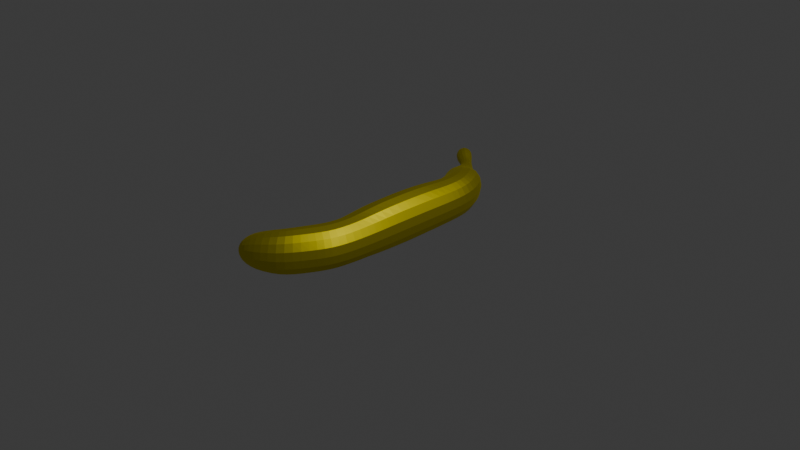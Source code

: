 # Source: banana-1.blend  (saved by Blender 4.1.23; exported with 4.5.12 LTS)
import bpy
from mathutils import Matrix  # noqa: F401  (used for matrix-valued properties, if any)

bpy.ops.wm.read_factory_settings(use_empty=True)
scene = bpy.context.scene
scene.name = 'Scene'

# ---- collections
col_collection = bpy.data.collections.new('Collection'); scene.collection.children.link(col_collection)

# ---- materials (node trees are filled in below, after node groups)
mat_material = bpy.data.materials.new('Material')
mat_material.alpha_threshold = 0.0
mat_material.use_transparent_shadow = False
mat_material.roughness = 0.5
mat_material.line_color = (0.0, 0.0, 0.0, 1.0)

# ---- material node trees
mat_material.use_nodes = True; mat_material.node_tree.nodes.clear()
_N = mat_material.node_tree.nodes; _L = mat_material.node_tree.links
n0 = _N.new('ShaderNodeOutputMaterial'); n0.name = 'Material Output'; n0.location = (300, 300)
n1 = _N.new('ShaderNodeBsdfPrincipled'); n1.name = 'Principled BSDF'; n1.location = (10, 300)
n1.inputs[0].default_value = (0.8002, 0.6951, 0.001169, 1.0)
n1.inputs[1].default_value = 10.0
n1.inputs[3].default_value = 1.45
_L.new(n1.outputs[0], n0.inputs[0])
n0.is_active_output = True

# ---- world
world_world = bpy.data.worlds.new('World'); scene.world = world_world
world_world.use_nodes = True; world_world.node_tree.nodes.clear()
_N = world_world.node_tree.nodes; _L = world_world.node_tree.links
n0 = _N.new('ShaderNodeOutputWorld'); n0.name = 'World Output'; n0.location = (300, 300)
n1 = _N.new('ShaderNodeBackground'); n1.name = 'Background'; n1.location = (10, 300)
n1.inputs[0].default_value = (0.05088, 0.05088, 0.05088, 1.0)
_L.new(n1.outputs[0], n0.inputs[0])
n0.is_active_output = True
world_world.color = (0.05088, 0.05088, 0.05088)
world_world.use_sun_shadow = False
world_world.sun_shadow_jitter_overblur = 0.0

# ---- cameras
cam_camera = bpy.data.cameras.new('Camera')
cam_camera.clip_end = 100.0
cam_camera.ortho_scale = 7.314

# ---- lights
light_light = bpy.data.lights.new('Light', 'POINT')
light_light.transmission_factor = 0.0
light_light.energy = 1000.0
light_light.shadow_soft_size = 0.1
light_light.shadow_maximum_resolution = 0.006
light_light.use_absolute_resolution = True

# ---- meshes
me_cube = bpy.data.meshes.new('Cube')
me_cube.from_pydata([(1.0, 1.317, 1.317), (1.0, 1.317, -1.317), (1.0, -1.317, 1.317), (1.0, -1.317, -1.317), (-1.0, 1.0, 1.0), (-1.0, 1.0, -1.0), (-1.0, -1.0, 1.0), (-1.0, -1.0, -1.0), (1.0, 2.311, 1.0), (1.0, 2.311, -1.0), (-1.0, 2.311, 1.0), (-1.0, 2.311, -1.0), (0.8946, 3.084, 1.0), (0.8946, 3.084, -1.0), (-0.8946, 3.977, 1.0), (-0.8946, 3.977, -1.0), (1.385, 4.064, 1.0), (1.385, 4.064, -1.0), (-0.4046, 4.958, 1.0), (-0.4046, 4.958, -1.0), (1.501, 4.571, 1.0), (1.501, 4.571, -1.0), (0.3599, 6.214, 1.0), (0.3599, 6.214, -1.0), (2.421, 5.493, 0.7675), (2.421, 5.493, -0.7675), (1.546, 6.754, 0.7675), (1.546, 6.754, -0.7675), (1.0, -2.454, 1.0), (1.0, -2.454, -1.0), (-1.0, -2.454, 1.0), (-1.0, -2.454, -1.0), (0.8725, -2.888, 1.0), (0.8725, -2.888, -1.0), (-0.8725, -3.866, 1.0), (-0.8725, -3.866, -1.0), (1.447, -3.964, 0.6134), (1.447, -3.964, -0.6134), (-0.02539, -5.246, 1.0), (-0.02539, -5.246, -1.0), (2.036, -4.755, 0.335), (2.036, -4.755, -0.335), (0.7323, -5.401, 0.5461), (0.7323, -5.401, -0.5461), (1.471, -6.007, -0.2841), (1.471, -6.007, 0.2841), (1.929, -5.713, 0.1748), (1.929, -5.713, -0.1748), (2.107, -6.544, -0.2841), (2.107, -6.544, 0.2841), (2.32, -6.043, 0.1748), (2.32, -6.043, -0.1748), (2.803, -7.514, -0.6041), (2.803, -7.514, 0.6041), (3.516, -6.669, 0.6041), (3.516, -6.669, -0.6041), (2.53, 6.233, -0.2223), (2.277, 6.598, -0.2223), (2.53, 6.233, 0.2223), (2.277, 6.598, 0.2223)], [], [(0, 4, 6, 2), (3, 2, 28, 29), (7, 6, 4, 5), (5, 1, 3, 7), (1, 0, 2, 3), (5, 4, 10, 11), (11, 10, 14, 15), (1, 5, 11, 9), (4, 0, 8, 10), (0, 1, 9, 8), (14, 12, 16, 18), (9, 11, 15, 13), (10, 8, 12, 14), (8, 9, 13, 12), (19, 18, 22, 23), (12, 13, 17, 16), (15, 14, 18, 19), (13, 15, 19, 17), (22, 20, 24, 26), (17, 19, 23, 21), (18, 16, 20, 22), (16, 17, 21, 20), (26, 24, 58, 59), (20, 21, 25, 24), (23, 22, 26, 27), (21, 23, 27, 25), (31, 29, 33, 35), (6, 7, 31, 30), (7, 3, 29, 31), (2, 6, 30, 28), (32, 34, 38, 36), (29, 28, 32, 33), (28, 30, 34, 32), (30, 31, 35, 34), (36, 38, 42, 40), (34, 35, 39, 38), (35, 33, 37, 39), (33, 32, 36, 37), (43, 41, 47, 44), (38, 39, 43, 42), (39, 37, 41, 43), (37, 36, 40, 41), (46, 45, 49, 50), (41, 40, 46, 47), (40, 42, 45, 46), (42, 43, 44, 45), (50, 49, 53, 54), (45, 44, 48, 49), (44, 47, 51, 48), (47, 46, 50, 51), (55, 54, 53, 52), (49, 48, 52, 53), (48, 51, 55, 52), (51, 50, 54, 55), (57, 59, 58, 56), (24, 25, 56, 58), (27, 26, 59, 57), (25, 27, 57, 56)])
_uv = me_cube.uv_layers.new(name='UVMap')
_uv.uv.foreach_set('vector', [0.625, 0.5, 0.875, 0.5, 0.875, 0.75, 0.625, 0.75, 0.375, 0.75, 0.625, 0.75, 0.625, 0.75, 0.375, 0.75, 0.375, 0.0, 0.625, 0.0, 0.625, 0.25, 0.375, 0.25, 0.125, 0.5, 0.375, 0.5, 0.375, 0.75, 0.125, 0.75, 0.375, 0.5, 0.625, 0.5, 0.625, 0.75, 0.375, 0.75, 0.375, 0.25, 0.625, 0.25, 0.625, 0.25, 0.375, 0.25, 0.375, 0.25, 0.625, 0.25, 0.625, 0.25, 0.375, 0.25, 0.375, 0.5, 0.125, 0.5, 0.125, 0.5, 0.375, 0.5, 0.875, 0.5, 0.625, 0.5, 0.625, 0.5, 0.875, 0.5, 0.625, 0.5, 0.375, 0.5, 0.375, 0.5, 0.625, 0.5, 0.875, 0.5, 0.625, 0.5, 0.625, 0.5, 0.875, 0.5, 0.375, 0.5, 0.125, 0.5, 0.125, 0.5, 0.375, 0.5, 0.875, 0.5, 0.625, 0.5, 0.625, 0.5, 0.875, 0.5, 0.625, 0.5, 0.375, 0.5, 0.375, 0.5, 0.625, 0.5, 0.375, 0.25, 0.625, 0.25, 0.625, 0.25, 0.375, 0.25, 0.625, 0.5, 0.375, 0.5, 0.375, 0.5, 0.625, 0.5, 0.375, 0.25, 0.625, 0.25, 0.625, 0.25, 0.375, 0.25, 0.375, 0.5, 0.125, 0.5, 0.125, 0.5, 0.375, 0.5, 0.875, 0.5, 0.625, 0.5, 0.625, 0.5, 0.875, 0.5, 0.375, 0.5, 0.125, 0.5, 0.125, 0.5, 0.375, 0.5, 0.875, 0.5, 0.625, 0.5, 0.625, 0.5, 0.875, 0.5, 0.625, 0.5, 0.375, 0.5, 0.375, 0.5, 0.625, 0.5, 0.875, 0.5, 0.625, 0.5, 0.625, 0.5, 0.875, 0.5, 0.625, 0.5, 0.375, 0.5, 0.375, 0.5, 0.625, 0.5, 0.375, 0.25, 0.625, 0.25, 0.625, 0.25, 0.375, 0.25, 0.375, 0.5, 0.125, 0.5, 0.125, 0.5, 0.375, 0.5, 0.125, 0.75, 0.375, 0.75, 0.375, 0.75, 0.125, 0.75, 0.625, 0.0, 0.375, 0.0, 0.375, 0.0, 0.625, 0.0, 0.125, 0.75, 0.375, 0.75, 0.375, 0.75, 0.125, 0.75, 0.625, 0.75, 0.875, 0.75, 0.875, 0.75, 0.625, 0.75, 0.625, 0.75, 0.875, 0.75, 0.875, 0.75, 0.625, 0.75, 0.375, 0.75, 0.625, 0.75, 0.625, 0.75, 0.375, 0.75, 0.625, 0.75, 0.875, 0.75, 0.875, 0.75, 0.625, 0.75, 0.625, 0.0, 0.375, 0.0, 0.375, 0.0, 0.625, 0.0, 0.625, 0.75, 0.875, 0.75, 0.875, 0.75, 0.625, 0.75, 0.625, 0.0, 0.375, 0.0, 0.375, 0.0, 0.625, 0.0, 0.125, 0.75, 0.375, 0.75, 0.375, 0.75, 0.125, 0.75, 0.375, 0.75, 0.625, 0.75, 0.625, 0.75, 0.375, 0.75, 0.125, 0.75, 0.375, 0.75, 0.375, 0.75, 0.125, 0.75, 0.625, 0.0, 0.375, 0.0, 0.375, 0.0, 0.625, 0.0, 0.125, 0.75, 0.375, 0.75, 0.375, 0.75, 0.125, 0.75, 0.375, 0.75, 0.625, 0.75, 0.625, 0.75, 0.375, 0.75, 0.625, 0.75, 0.875, 0.75, 0.875, 0.75, 0.625, 0.75, 0.375, 0.75, 0.625, 0.75, 0.625, 0.75, 0.375, 0.75, 0.625, 0.75, 0.875, 0.75, 0.875, 0.75, 0.625, 0.75, 0.625, 0.0, 0.375, 0.0, 0.375, 0.0, 0.625, 0.0, 0.625, 0.75, 0.875, 0.75, 0.875, 0.75, 0.625, 0.75, 0.625, 0.0, 0.375, 0.0, 0.375, 0.0, 0.625, 0.0, 0.125, 0.75, 0.375, 0.75, 0.375, 0.75, 0.125, 0.75, 0.375, 0.75, 0.625, 0.75, 0.625, 0.75, 0.375, 0.75, 0.375, 0.75, 0.625, 0.75, 0.625, 1.0, 0.375, 1.0, 0.625, 0.0, 0.375, 0.0, 0.375, 0.0, 0.625, 0.0, 0.125, 0.75, 0.375, 0.75, 0.375, 0.75, 0.125, 0.75, 0.375, 0.75, 0.625, 0.75, 0.625, 0.75, 0.375, 0.75, 0.375, 0.25, 0.625, 0.25, 0.625, 0.5, 0.375, 0.5, 0.625, 0.5, 0.375, 0.5, 0.375, 0.5, 0.625, 0.5, 0.375, 0.25, 0.625, 0.25, 0.625, 0.25, 0.375, 0.25, 0.375, 0.5, 0.125, 0.5, 0.125, 0.5, 0.375, 0.5])
me_cube.materials.append(mat_material)
me_cube.use_mirror_vertex_groups = False
me_cube.update()

# ---- objects
ob_cube = bpy.data.objects.new('Cube', me_cube)
ob_light = bpy.data.objects.new('Light', light_light)
ob_camera = bpy.data.objects.new('Camera', cam_camera)

# ---- transforms, parenting, visibility, modifiers, constraints
ob_cube.location = (0.0, 0.0, 0.0)
ob_cube.rotation_euler = (0.0, 0.0, 3.14)
ob_cube.scale = (0.2449, 0.2449, 0.2449)
ob_cube.lock_rotations_4d = False
ob_cube.empty_display_type = 'ARROWS'
ob_cube.lineart.crease_threshold = 0.0
_m = ob_cube.modifiers.new('Subdivision', 'SUBSURF')
_m.levels = 6
ob_light.location = (4.076, 1.005, 5.904)
ob_light.rotation_euler = (0.6503, 0.05522, 1.866)
ob_light.lock_rotations_4d = False
ob_light.empty_display_type = 'ARROWS'
ob_light.color = (0.0, 0.0, 0.0, 0.0)
ob_light.lineart.crease_threshold = 0.0
ob_camera.location = (7.359, -6.926, 4.958)
ob_camera.rotation_euler = (1.109, 0.0, 0.8149)
ob_camera.lock_rotations_4d = False
ob_camera.empty_display_type = 'ARROWS'
ob_camera.color = (0.0, 0.0, 0.0, 0.0)
ob_camera.display_type = 'WIRE'
ob_camera.lineart.crease_threshold = 0.0

# ---- collection membership
col_collection.objects.link(ob_cube)
col_collection.objects.link(ob_light)
col_collection.objects.link(ob_camera)

# ---- scene / render settings (as saved in the file)
scene.camera = ob_camera
scene.frame_start = 1; scene.frame_end = 250; scene.frame_set(21)
scene.render.engine = 'BLENDER_EEVEE_NEXT'
scene.cycles.sampling_pattern = 'TABULATED_SOBOL'
scene.eevee.ray_tracing_options.trace_max_roughness = 0.0
bpy.context.view_layer.update()
